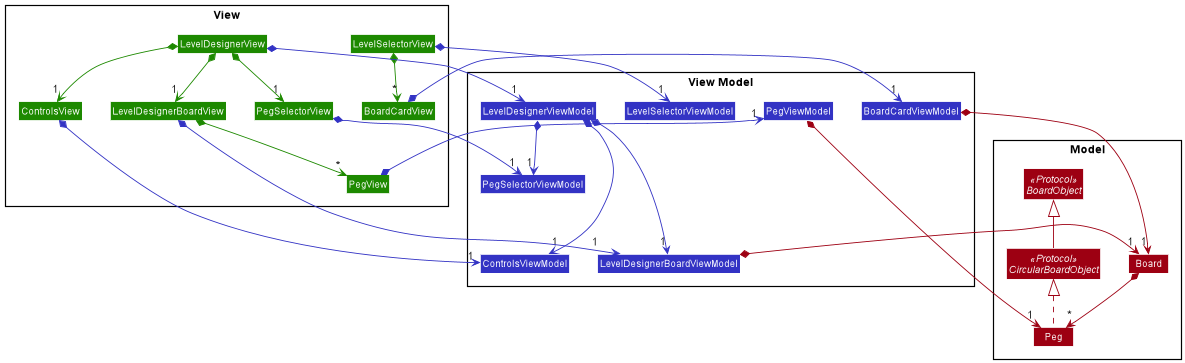

The diagram above was rendered by PlantUML. Its source (embedded in the PNG):
@startuml
!include style.puml
skinparam arrowThickness 1.1
skinparam arrowColor MODEL_COLOR
skinparam classBackgroundColor MODEL_COLOR

Package Model <<Rectangle>>{
Interface BoardObject <<Protocol>>
Interface CircularBoardObject <<Protocol>>

Class Board
Class Peg
}

package "View Model" <<Rectangle>> {
Class LevelSelectorViewModel LOGIC_COLOR
Class BoardCardViewModel LOGIC_COLOR

Class LevelDesignerViewModel LOGIC_COLOR
Class ControlsViewModel LOGIC_COLOR
Class LevelDesignerBoardViewModel LOGIC_COLOR
Class PegSelectorViewModel LOGIC_COLOR
Class PegViewModel LOGIC_COLOR
}

package "View" <<Rectangle>> {

Class LevelSelectorView UI_COLOR
Class BoardCardView UI_COLOR

Class LevelDesignerView UI_COLOR
Class ControlsView UI_COLOR
Class LevelDesignerBoardView UI_COLOR
Class PegSelectorView UI_COLOR
Class PegView UI_COLOR

} 

LevelSelectorView *-down->  "*" BoardCardView UI_COLOR 
LevelDesignerView *-down->  "1" ControlsView UI_COLOR
LevelDesignerView *-down->  "1" LevelDesignerBoardView UI_COLOR
LevelDesignerView *-down-> "1" PegSelectorView UI_COLOR
LevelDesignerBoardView *-down-> "*" PegView UI_COLOR


LevelDesignerViewModel *-down-->  "1" ControlsViewModel  LOGIC_COLOR
LevelDesignerViewModel *-down-->  "1" LevelDesignerBoardViewModel  LOGIC_COLOR
LevelDesignerViewModel *-down-> "1" PegSelectorViewModel  LOGIC_COLOR



CircularBoardObject --up|> BoardObject
Peg .up.|> CircularBoardObject

Board *--> "*" Peg

LevelSelectorView *-up->  "1" LevelSelectorViewModel LOGIC_COLOR
BoardCardView *-up->  "1" BoardCardViewModel LOGIC_COLOR

LevelDesignerView *-down-->  "1" LevelDesignerViewModel LOGIC_COLOR
LevelDesignerBoardView *-down-->  "1" LevelDesignerBoardViewModel LOGIC_COLOR
ControlsView *-down->  "1" ControlsViewModel LOGIC_COLOR
PegSelectorView *-down->  "1" PegSelectorViewModel LOGIC_COLOR
PegView *-down-->  "1" PegViewModel LOGIC_COLOR

PegViewModel *-down>  "1" Peg MODEL_COLOR
LevelDesignerBoardViewModel *-down>  "1" Board MODEL_COLOR
BoardCardViewModel *-down>  "1" Board MODEL_COLOR

@enduml